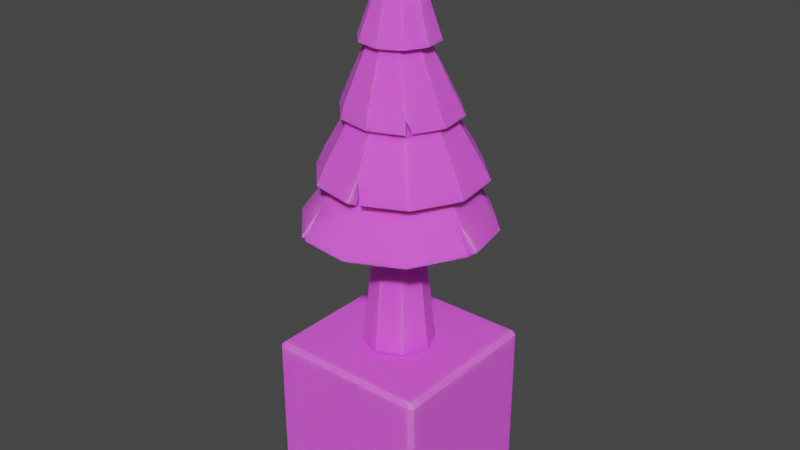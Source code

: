 # Source: Pine_Tree_Block.blend  (saved by Blender 3.2.14; exported with 4.5.12 LTS)
import bpy
from mathutils import Matrix  # noqa: F401  (used for matrix-valued properties, if any)

bpy.ops.wm.read_factory_settings(use_empty=True)
scene = bpy.context.scene
scene.name = 'Scene'

# ---- images (referenced by path relative to the original .blend; pixels are not part of the script)
import os
ASSET_DIR = os.environ.get("B2B_ASSET_DIR", "")  # directory of the original .blend (textures are referenced by path, not embedded)
HERE = os.path.dirname(os.path.abspath(__file__))  # packed textures are extracted next to this script under _unpacked/

def load_image(name, relpath, width, height, colorspace="sRGB"):
    """Load a texture the original file referenced (path relative to the .blend, or extracted next to this script)."""
    p = next((c for c in (os.path.join(HERE, relpath), os.path.join(ASSET_DIR, relpath)) if relpath and os.path.exists(c)), "")
    if p:
        img = bpy.data.images.load(p, check_existing=True)
        img.name = name
    else:  # same state as the original file: an image datablock whose file is absent (Cycles renders it pink)
        img = bpy.data.images.new(name, width, height)
        img.source = "FILE"
        img.filepath = "//" + (relpath or name)
    img.colorspace_settings.name = colorspace
    return img
img_gradient_png = load_image('Gradient.png', 'Gradient.png', 1024, 1024, 'sRGB')

# ---- materials (node trees are filled in below, after node groups)
mat_material = bpy.data.materials.new('Material')
mat_material.alpha_threshold = 0.0
mat_material.use_transparent_shadow = False
mat_material.line_color = (0.0, 0.0, 0.0, 1.0)

# ---- node groups
ng_auto_smooth = bpy.data.node_groups.new('Auto Smooth', 'GeometryNodeTree')
_s = ng_auto_smooth.interface.new_socket(name='Geometry', in_out='OUTPUT', socket_type='NodeSocketGeometry')
_s = ng_auto_smooth.interface.new_socket(name='Geometry', in_out='INPUT', socket_type='NodeSocketGeometry')
_s = ng_auto_smooth.interface.new_socket(name='Angle', in_out='INPUT', socket_type='NodeSocketFloat')
_s.subtype = 'ANGLE'
_s.min_value = 0.0
_s.max_value = 3.142
ng_auto_smooth.is_modifier = True
_N = ng_auto_smooth.nodes; _L = ng_auto_smooth.links
n0 = _N.new('NodeGroupOutput'); n0.name = 'Group Output'; n0.location = (480, -100)
n1 = _N.new('NodeGroupInput'); n1.name = 'Group Input'; n1.location = (-420, -300)
n2 = _N.new('NodeGroupInput'); n2.name = 'Group Input.001'; n2.location = (-60, -100)
n3 = _N.new('GeometryNodeSetShadeSmooth'); n3.name = 'Set Shade Smooth'; n3.location = (120, -100)
n3.domain = 'EDGE'
n4 = _N.new('GeometryNodeSetShadeSmooth'); n4.name = 'Set Shade Smooth.001'; n4.location = (300, -100)
n5 = _N.new('GeometryNodeInputMeshEdgeAngle'); n5.name = 'Edge Angle'; n5.location = (-420, -220)
n6 = _N.new('GeometryNodeInputEdgeSmooth'); n6.name = 'Is Edge Smooth'; n6.location = (-60, -160)
n7 = _N.new('GeometryNodeInputShadeSmooth'); n7.name = 'Is Face Smooth'; n7.location = (-240, -340)
n8 = _N.new('FunctionNodeBooleanMath'); n8.name = 'Boolean Math'; n8.location = (-60, -220)
n9 = _N.new('FunctionNodeCompare'); n9.name = 'Compare'; n9.location = (-240, -180)
n9.operation = 'LESS_EQUAL'
_L.new(n5.outputs[0], n9.inputs[0])
_L.new(n4.outputs[0], n0.inputs[0])
_L.new(n1.outputs[1], n9.inputs[1])
_L.new(n9.outputs[0], n8.inputs[0])
_L.new(n7.outputs[0], n8.inputs[1])
_L.new(n2.outputs[0], n3.inputs[0])
_L.new(n6.outputs[0], n3.inputs[1])
_L.new(n3.outputs[0], n4.inputs[0])
_L.new(n8.outputs[0], n3.inputs[2])
n0.is_active_output = True

# ---- material node trees
mat_material.use_nodes = True; mat_material.node_tree.nodes.clear()
_N = mat_material.node_tree.nodes; _L = mat_material.node_tree.links
n0 = _N.new('ShaderNodeOutputMaterial'); n0.name = 'Material Output'; n0.location = (300, 300)
n1 = _N.new('ShaderNodeBsdfPrincipled'); n1.name = 'Principled BSDF'; n1.location = (10, 300)
n1.distribution = 'GGX'
n1.subsurface_method = 'RANDOM_WALK_SKIN'
n1.inputs[2].default_value = 1.0
n1.inputs[3].default_value = 1.45
n1.inputs[8].default_value = 1.0
n1.inputs[10].default_value = 0.1
n1.inputs[27].default_value = (0.0, 0.0, 0.0, 1.0)
n1.inputs[28].default_value = 1.0
n2 = _N.new('ShaderNodeTexImage'); n2.name = 'Image Texture'; n2.location = (-280, 280)
n2.image = img_gradient_png
n3 = _N.new('ShaderNodeMix'); n3.name = 'Mix'; n3.location = (-160, 180)
n3.data_type = 'RGBA'
n3.inputs[0].default_value = 0.1
n3.inputs[7].default_value = (0.005882, 1.0, 0.0, 1.0)
_L.new(n1.outputs[0], n0.inputs[0])
_L.new(n2.outputs[0], n3.inputs[6])
_L.new(n3.outputs[2], n1.inputs[0])
n0.is_active_output = True

# ---- world
world_world = bpy.data.worlds.new('World'); scene.world = world_world
world_world.use_nodes = True; world_world.node_tree.nodes.clear()
_N = world_world.node_tree.nodes; _L = world_world.node_tree.links
n0 = _N.new('ShaderNodeOutputWorld'); n0.name = 'World Output'; n0.location = (300, 300)
n1 = _N.new('ShaderNodeBackground'); n1.name = 'Background'; n1.location = (10, 300)
n1.inputs[0].default_value = (0.05088, 0.05088, 0.05088, 1.0)
_L.new(n1.outputs[0], n0.inputs[0])
n0.is_active_output = True
world_world.color = (0.05088, 0.05088, 0.05088)
world_world.use_sun_shadow = False
world_world.sun_shadow_jitter_overblur = 0.0

# ---- meshes
me_cube_001 = bpy.data.meshes.new('Cube.001')
me_cube_001.from_pydata([(-0.4775, -0.5, 0.4775), (-0.4775, -0.4775, 0.5), (-0.5, -0.4775, 0.4775), (-0.4775, 0.4775, 0.5), (-0.4775, 0.5, 0.4775), (-0.5, 0.4775, 0.4775), (-0.4775, -0.5, -0.4775), (-0.5, -0.4775, -0.4775), (-0.4775, -0.4775, -0.5), (-0.4775, 0.5, -0.4775), (-0.4775, 0.4775, -0.5), (-0.5, 0.4775, -0.4775), (0.4775, -0.5, 0.4775), (0.5, -0.4775, 0.4775), (0.4775, -0.4775, 0.5), (0.4775, 0.5, 0.4775), (0.4775, 0.4775, 0.5), (0.5, 0.4775, 0.4775), (0.4775, -0.5, -0.4775), (0.4775, -0.4775, -0.5), (0.5, -0.4775, -0.4775), (0.4775, 0.5, -0.4775), (0.5, 0.4775, -0.4775), (0.4775, 0.4775, -0.5)], [], [(14, 16, 3, 1), (20, 22, 17, 13), (21, 9, 4, 15), (2, 5, 11, 7), (8, 10, 23, 19), (0, 1, 2), (3, 4, 5), (6, 7, 8), (9, 10, 11), (12, 13, 14), (15, 16, 17), (18, 19, 20), (21, 22, 23), (6, 0, 2, 7), (1, 3, 5, 2), (4, 9, 11, 5), (10, 8, 7, 11), (18, 6, 8, 19), (9, 21, 23, 10), (22, 20, 19, 23), (12, 18, 20, 13), (21, 15, 17, 22), (16, 14, 13, 17), (0, 12, 14, 1), (15, 4, 3, 16), (6, 18, 12, 0)])
_uv = me_cube_001.uv_layers.new(name='UVMap')
_uv.uv.foreach_set('vector', [0.8324, 0.808, 0.8324, 0.8219, 0.8186, 0.8219, 0.8186, 0.808, 0.8328, 0.808, 0.8328, 0.8219, 0.8328, 0.8219, 0.8328, 0.808, 0.8324, 0.8222, 0.8186, 0.8222, 0.8186, 0.8222, 0.8324, 0.8222, 0.8183, 0.808, 0.8183, 0.8219, 0.8183, 0.8219, 0.8183, 0.808, 0.8186, 0.808, 0.8186, 0.8219, 0.8324, 0.8219, 0.8324, 0.808, 0.8186, 0.8077, 0.8186, 0.808, 0.8183, 0.808, 0.8186, 0.8219, 0.8186, 0.8222, 0.8183, 0.8219, 0.8186, 0.8077, 0.8183, 0.808, 0.8186, 0.808, 0.8186, 0.8222, 0.8186, 0.8219, 0.8183, 0.8219, 0.8324, 0.8077, 0.8328, 0.808, 0.8324, 0.808, 0.8324, 0.8222, 0.8324, 0.8219, 0.8328, 0.8219, 0.8324, 0.8077, 0.8324, 0.808, 0.8328, 0.808, 0.8324, 0.8222, 0.8328, 0.8219, 0.8324, 0.8219, 0.8186, 0.8077, 0.8186, 0.8077, 0.8183, 0.808, 0.8183, 0.808, 0.8186, 0.808, 0.8186, 0.8219, 0.8183, 0.8219, 0.8183, 0.808, 0.8186, 0.8222, 0.8186, 0.8222, 0.8183, 0.8219, 0.8183, 0.8219, 0.8186, 0.8219, 0.8186, 0.808, 0.8183, 0.808, 0.8183, 0.8219, 0.8324, 0.8077, 0.8186, 0.8077, 0.8186, 0.808, 0.8324, 0.808, 0.8186, 0.8222, 0.8324, 0.8222, 0.8324, 0.8219, 0.8186, 0.8219, 0.8328, 0.8219, 0.8328, 0.808, 0.8324, 0.808, 0.8324, 0.8219, 0.8324, 0.8077, 0.8324, 0.8077, 0.8328, 0.808, 0.8328, 0.808, 0.8324, 0.8222, 0.8324, 0.8222, 0.8328, 0.8219, 0.8328, 0.8219, 0.8324, 0.8219, 0.8324, 0.808, 0.8328, 0.808, 0.8328, 0.8219, 0.8186, 0.8077, 0.8324, 0.8077, 0.8324, 0.808, 0.8186, 0.808, 0.8324, 0.8222, 0.8186, 0.8222, 0.8186, 0.8219, 0.8324, 0.8219, 0.8186, 0.8077, 0.8324, 0.8077, 0.8324, 0.8077, 0.8186, 0.8077])
me_cube_001.materials.append(mat_material)
me_cube_001.update()
me_cylinder_003 = bpy.data.meshes.new('Cylinder.003')
me_cylinder_003.from_pydata([(0.0, 0.5008, -0.2148), (0.0, 0.5437, -0.2067), (0.1519, 0.5008, -0.1519), (0.1462, 0.5437, -0.1462), (0.2148, 0.5008, -1.25e-08), (0.2067, 0.5437, -1.461e-08), (0.1519, 0.5008, 0.1519), (0.1462, 0.5437, 0.1462), (-1.878e-08, 0.5008, 0.2148), (-1.807e-08, 0.5437, 0.2067), (-0.1519, 0.5008, 0.1519), (-0.1462, 0.5437, 0.1462), (-0.2148, 0.5008, -2.445e-08), (-0.2067, 0.5437, -2.611e-08), (-0.1519, 0.5008, -0.1519), (-0.1462, 0.5437, -0.1462), (0.117, 0.9382, -0.1176), (1.843e-09, 0.9498, -0.1663), (0.1654, 0.9334, -3.47e-08), (0.117, 0.9382, 0.1176), (-8.202e-09, 0.9498, 0.1663), (-0.117, 0.9614, 0.1176), (-0.1654, 0.9663, -4.097e-08), (-0.117, 0.9614, -0.1176), (0.08907, 1.447, -0.09814), (-0.008977, 1.442, -0.1388), (0.1297, 1.448, -3.397e-08), (0.08907, 1.447, 0.09814), (-0.008977, 1.442, 0.1388), (-0.107, 1.438, 0.09814), (-0.1476, 1.436, -4.282e-08), (-0.107, 1.438, -0.09814), (0.08696, 1.885, -0.07321), (0.01493, 1.872, -0.1035), (0.1168, 1.891, -4.834e-08), (0.08696, 1.885, 0.07321), (0.01493, 1.872, 0.1035), (-0.05711, 1.859, 0.07321), (-0.08695, 1.854, -5.744e-08), (-0.05711, 1.859, -0.07321), (0.04834, 2.235, -0.05985), (-0.009615, 2.22, -0.08464), (0.07234, 2.241, -5.82e-08), (0.04834, 2.235, 0.05985), (-0.009615, 2.22, 0.08464), (-0.06757, 2.205, 0.05985), (-0.09157, 2.199, -6.674e-08), (-0.06757, 2.205, -0.05985), (-0.01162, 2.758, 0.0131)], [], [(0, 1, 3, 2), (2, 3, 5, 4), (4, 5, 7, 6), (6, 7, 9, 8), (8, 9, 11, 10), (10, 11, 13, 12), (15, 13, 22, 23), (12, 13, 15, 14), (14, 15, 1, 0), (0, 2, 4, 6, 8, 10, 12, 14), (17, 23, 31, 25), (5, 3, 16, 18), (11, 9, 20, 21), (1, 15, 23, 17), (3, 1, 17, 16), (7, 5, 18, 19), (13, 11, 21, 22), (9, 7, 19, 20), (27, 26, 34, 35), (22, 21, 29, 30), (20, 19, 27, 28), (18, 16, 24, 26), (23, 22, 30, 31), (21, 20, 28, 29), (19, 18, 26, 27), (16, 17, 25, 24), (39, 38, 46, 47), (24, 25, 33, 32), (25, 31, 39, 33), (30, 29, 37, 38), (28, 27, 35, 36), (26, 24, 32, 34), (31, 30, 38, 39), (29, 28, 36, 37), (42, 40, 48), (37, 36, 44, 45), (35, 34, 42, 43), (32, 33, 41, 40), (33, 39, 47, 41), (38, 37, 45, 46), (36, 35, 43, 44), (34, 32, 40, 42), (47, 46, 48), (45, 44, 48), (43, 42, 48), (40, 41, 48), (41, 47, 48), (46, 45, 48), (44, 43, 48)])
me_cylinder_003.polygons.foreach_set('use_smooth', [True] * 49)
_uv = me_cylinder_003.uv_layers.new(name='UVMap')
_uv.uv.foreach_set('vector', [0.8199, 0.5617, 0.8198, 0.5621, 0.8199, 0.5614, 0.82, 0.561, 0.82, 0.561, 0.8199, 0.5614, 0.8188, 0.5608, 0.8189, 0.5604, 0.8189, 0.5604, 0.8188, 0.5608, 0.8171, 0.5608, 0.8171, 0.5603, 0.8171, 0.5603, 0.8171, 0.5608, 0.8159, 0.5613, 0.8159, 0.5609, 0.8159, 0.5609, 0.8159, 0.5613, 0.816, 0.562, 0.8159, 0.5616, 0.8159, 0.5616, 0.816, 0.562, 0.8171, 0.5625, 0.8171, 0.5621, 0.8186, 0.5625, 0.8171, 0.5625, 0.8171, 0.5663, 0.8185, 0.5663, 0.8171, 0.5621, 0.8171, 0.5625, 0.8186, 0.5625, 0.8186, 0.5622, 0.8186, 0.5622, 0.8186, 0.5625, 0.8198, 0.5621, 0.8199, 0.5617, 0.8199, 0.5617, 0.82, 0.561, 0.8189, 0.5604, 0.8171, 0.5603, 0.8159, 0.5609, 0.8159, 0.5616, 0.8171, 0.5621, 0.8186, 0.5622, 0.8195, 0.5659, 0.8185, 0.5663, 0.8187, 0.5712, 0.8196, 0.5711, 0.8188, 0.5608, 0.8199, 0.5614, 0.8196, 0.5653, 0.8186, 0.5649, 0.816, 0.562, 0.8159, 0.5613, 0.8162, 0.5654, 0.8162, 0.5659, 0.8198, 0.5621, 0.8186, 0.5625, 0.8185, 0.5663, 0.8195, 0.5659, 0.8199, 0.5614, 0.8198, 0.5621, 0.8195, 0.5659, 0.8196, 0.5653, 0.8171, 0.5608, 0.8188, 0.5608, 0.8186, 0.5649, 0.8172, 0.5649, 0.8171, 0.5625, 0.816, 0.562, 0.8162, 0.5659, 0.8171, 0.5663, 0.8159, 0.5613, 0.8171, 0.5608, 0.8172, 0.5649, 0.8162, 0.5654, 0.8176, 0.5707, 0.8189, 0.5707, 0.8185, 0.5773, 0.8175, 0.5772, 0.8171, 0.5663, 0.8162, 0.5659, 0.8166, 0.571, 0.8175, 0.5711, 0.8162, 0.5654, 0.8172, 0.5649, 0.8176, 0.5707, 0.8166, 0.5708, 0.8186, 0.5649, 0.8196, 0.5653, 0.8197, 0.5709, 0.8189, 0.5707, 0.8185, 0.5663, 0.8171, 0.5663, 0.8175, 0.5711, 0.8187, 0.5712, 0.8162, 0.5659, 0.8162, 0.5654, 0.8166, 0.5708, 0.8166, 0.571, 0.8172, 0.5649, 0.8186, 0.5649, 0.8189, 0.5707, 0.8176, 0.5707, 0.8196, 0.5653, 0.8195, 0.5659, 0.8196, 0.5711, 0.8197, 0.5709, 0.8184, 0.5769, 0.8175, 0.5768, 0.8172, 0.5823, 0.818, 0.5824, 0.8197, 0.5709, 0.8196, 0.5711, 0.8192, 0.5771, 0.8192, 0.5772, 0.8196, 0.5711, 0.8187, 0.5712, 0.8184, 0.5769, 0.8192, 0.5771, 0.8175, 0.5711, 0.8166, 0.571, 0.8168, 0.5768, 0.8175, 0.5768, 0.8166, 0.5708, 0.8176, 0.5707, 0.8175, 0.5772, 0.8168, 0.577, 0.8189, 0.5707, 0.8197, 0.5709, 0.8192, 0.5772, 0.8185, 0.5773, 0.8187, 0.5712, 0.8175, 0.5711, 0.8175, 0.5768, 0.8184, 0.5769, 0.8166, 0.571, 0.8166, 0.5708, 0.8168, 0.577, 0.8168, 0.5768, 0.818, 0.5833, 0.8186, 0.5831, 0.8164, 0.5922, 0.8168, 0.5768, 0.8168, 0.577, 0.8165, 0.5828, 0.8165, 0.5825, 0.8175, 0.5772, 0.8185, 0.5773, 0.818, 0.5833, 0.8171, 0.5832, 0.8192, 0.5772, 0.8192, 0.5771, 0.8186, 0.5827, 0.8186, 0.5831, 0.8192, 0.5771, 0.8184, 0.5769, 0.818, 0.5824, 0.8186, 0.5827, 0.8175, 0.5768, 0.8168, 0.5768, 0.8165, 0.5825, 0.8172, 0.5823, 0.8168, 0.577, 0.8175, 0.5772, 0.8171, 0.5832, 0.8165, 0.5828, 0.8185, 0.5773, 0.8192, 0.5772, 0.8186, 0.5831, 0.818, 0.5833, 0.818, 0.5824, 0.8172, 0.5823, 0.8164, 0.5922, 0.8165, 0.5825, 0.8165, 0.5828, 0.8164, 0.5922, 0.8171, 0.5832, 0.818, 0.5833, 0.8164, 0.5922, 0.8186, 0.5831, 0.8186, 0.5827, 0.8164, 0.5922, 0.8186, 0.5827, 0.818, 0.5824, 0.8164, 0.5922, 0.8172, 0.5823, 0.8165, 0.5825, 0.8164, 0.5922, 0.8165, 0.5828, 0.8171, 0.5832, 0.8164, 0.5922])
me_cylinder_003.materials.append(mat_material)
me_cylinder_003.use_remesh_fix_poles = True
me_cylinder_003.use_remesh_preserve_attributes = False
me_cylinder_003.update()
me_circle_007 = bpy.data.meshes.new('Circle.007')
me_circle_007.from_pydata([(-0.3368, 0.07626, 1.921), (-0.3214, -0.1233, 1.915), (-0.1576, -0.2912, 1.921), (0.05401, -0.3285, 1.921), (0.2538, -0.1967, 1.913), (0.3481, -0.04451, 1.921), (0.3182, 0.1683, 1.921), (0.1689, 0.3229, 1.921), (-0.02096, 0.3636, 1.93), (-0.2359, 0.266, 1.921), (-0.0904, 0.001588, 2.506), (-0.08327, -0.04913, 2.506), (-0.0477, -0.08597, 2.506), (0.002738, -0.09486, 2.506), (0.04877, -0.07241, 2.506), (0.07281, -0.02719, 2.506), (0.06568, 0.02352, 2.506), (0.03011, 0.06036, 2.506), (-0.02033, 0.06926, 2.506), (-0.06636, 0.04681, 2.506), (-0.2845, -0.1352, 1.991), (-0.1468, -0.2778, 1.991), (-0.04086, 0.323, 1.991), (-0.219, 0.2361, 1.991), (0.3196, -0.05028, 1.991), (0.292, 0.146, 1.991), (0.0484, -0.3122, 1.991), (-0.3121, 0.06111, 1.991), (0.1543, 0.2886, 1.991), (0.2266, -0.2253, 1.991), (-0.2781, -0.1657, 1.91), (-0.08001, 0.3431, 1.915), (0.245, -0.2468, 1.919), (-0.295, 0.06736, 1.903), (-0.2785, -0.1184, 1.898), (-0.1356, -0.2516, 1.911), (0.04796, -0.2841, 1.909), (0.2144, -0.1739, 1.903), (0.3046, -0.03688, 1.907), (0.2808, 0.1492, 1.901), (0.1493, 0.2877, 1.898), (-0.02909, 0.3248, 1.906), (-0.2075, 0.235, 1.902), (-0.05603, -0.003385, 2.493), (-0.05162, -0.03269, 2.496), (-0.03104, -0.0539, 2.497), (-0.001947, -0.05903, 2.497), (0.02465, -0.04614, 2.496), (0.03881, -0.02011, 2.493), (0.03512, 0.009543, 2.49), (0.01442, 0.03151, 2.489), (-0.01545, 0.03678, 2.489), (-0.04242, 0.02321, 2.49), (-0.2442, -0.1166, 1.977), (-0.1255, -0.2378, 1.981), (-0.03586, 0.2826, 1.969), (-0.1897, 0.2059, 1.972), (0.2765, -0.04187, 1.976), (0.2542, 0.1278, 1.971), (0.04251, -0.2675, 1.98), (-0.2697, 0.05343, 1.974), (0.1347, 0.2529, 1.969), (0.1966, -0.1922, 1.978), (-0.2452, -0.1344, 1.9), (-0.06179, 0.3053, 1.895), (0.2265, -0.2064, 1.905), (-0.5578, 0.09508, 1.276), (-0.5088, -0.2536, 1.276), (-0.2208, -0.5283, 1.275), (0.0825, -0.5679, 1.276), (0.3989, -0.4136, 1.276), (0.5737, -0.05017, 1.278), (0.5152, 0.2459, 1.276), (0.2707, 0.4991, 1.276), (-0.07606, 0.5603, 1.276), (-0.4222, 0.3696, 1.279), (-0.1296, 0.07994, 1.912), (-0.1171, -0.008989, 1.912), (-0.05467, -0.07359, 1.912), (0.03377, -0.08918, 1.912), (0.1145, -0.04982, 1.912), (0.1566, 0.02948, 1.912), (0.1441, 0.1184, 1.912), (0.08176, 0.183, 1.912), (-0.006678, 0.1986, 1.912), (-0.08739, 0.1592, 1.912), (0.4275, 0.2157, 1.426), (0.226, 0.4244, 1.426), (0.07098, -0.4547, 1.426), (0.3317, -0.3276, 1.426), (-0.4565, 0.0915, 1.426), (-0.4162, -0.1957, 1.426), (-0.05965, 0.4747, 1.426), (0.4678, -0.07149, 1.426), (-0.2147, -0.4044, 1.426), (-0.3203, 0.3476, 1.426), (0.5642, -0.1028, 1.276), (-0.2642, -0.5068, 1.276), (-0.3925, 0.4059, 1.276), (-0.5171, 0.08893, 1.248), (-0.4726, -0.2354, 1.247), (-0.2148, -0.4893, 1.245), (0.07673, -0.529, 1.245), (0.3711, -0.3842, 1.247), (0.5328, -0.05721, 1.251), (0.4776, 0.2272, 1.249), (0.2502, 0.4611, 1.251), (-0.06986, 0.5175, 1.251), (-0.3848, 0.3506, 1.252), (-0.08877, 0.07198, 1.885), (-0.08041, 0.00823, 1.883), (-0.03579, -0.03854, 1.882), (0.02801, -0.04978, 1.882), (0.08594, -0.0211, 1.883), (0.1156, 0.03595, 1.885), (0.1062, 0.09917, 1.886), (0.0617, 0.1447, 1.888), (-0.0009103, 0.1558, 1.888), (-0.05827, 0.1282, 1.886), (0.3897, 0.1967, 1.4), (0.2058, 0.3862, 1.401), (0.06511, -0.4156, 1.396), (0.3035, -0.2986, 1.397), (-0.4158, 0.08445, 1.398), (-0.3797, -0.1781, 1.397), (-0.05369, 0.432, 1.401), (0.4274, -0.06412, 1.398), (-0.1957, -0.3696, 1.396), (-0.2913, 0.3167, 1.4), (0.5275, -0.08323, 1.248), (-0.2349, -0.4785, 1.247), (-0.3734, 0.3668, 1.252), (-0.4229, 0.09408, 1.531), (-0.385, -0.1714, 1.532), (-0.1984, -0.3645, 1.532), (0.05457, -0.4136, 1.532), (0.3057, -0.2952, 1.53), (0.4325, -0.05674, 1.531), (0.3957, 0.2093, 1.53), (0.1941, 0.4135, 1.531), (-0.0547, 0.4508, 1.528), (-0.2973, 0.3315, 1.53), (-0.05603, 0.01087, 2.217), (-0.05064, -0.02633, 2.218), (-0.02452, -0.05325, 2.218), (0.01239, -0.05976, 2.218), (0.04615, -0.04339, 2.218), (0.06393, -0.01028, 2.217), (0.05884, 0.02707, 2.216), (0.03267, 0.05431, 2.216), (-0.004565, 0.06088, 2.216), (-0.03847, 0.04423, 2.216), (0.2643, -0.2553, 1.651), (0.05671, -0.3563, 1.651), (-0.3325, -0.149, 1.652), (-0.3651, 0.08036, 1.651), (-0.04746, 0.3879, 1.649), (0.1801, 0.3478, 1.649), (0.3736, -0.0499, 1.651), (-0.1714, -0.3157, 1.652), (-0.2566, 0.2853, 1.65), (0.3417, 0.1798, 1.65), (0.1809, 0.4215, 1.532), (0.09599, -0.4117, 1.54), (-0.4808, 0.1046, 1.559), (-0.4384, -0.1972, 1.559), (-0.2266, -0.4165, 1.559), (0.04343, -0.4719, 1.559), (0.3474, -0.3358, 1.559), (0.4905, -0.06668, 1.559), (0.4481, 0.2351, 1.559), (0.2364, 0.4544, 1.559), (-0.06375, 0.5073, 1.559), (-0.3377, 0.3737, 1.559), (-0.1026, 0.01877, 2.24), (-0.09326, -0.04739, 2.24), (-0.04685, -0.09545, 2.24), (0.01894, -0.1071, 2.24), (0.07899, -0.07776, 2.24), (0.1104, -0.01877, 2.24), (0.1011, 0.04739, 2.24), (0.05465, 0.09545, 2.24), (-0.01115, 0.107, 2.24), (-0.0712, 0.07776, 2.24), (0.3056, -0.297, 1.679), (0.0646, -0.4146, 1.679), (-0.3858, -0.1751, 1.679), (-0.4231, 0.09051, 1.679), (-0.05618, 0.4449, 1.679), (0.2079, 0.3983, 1.679), (0.4316, -0.06019, 1.679), (-0.1995, -0.368, 1.679), (-0.2972, 0.3273, 1.679), (0.3942, 0.2054, 1.679), (0.1889, 0.4778, 1.564), (0.1234, -0.4625, 1.57), (-0.191, 0.03994, 2.308), (-0.1726, -0.07415, 2.314), (-0.09236, -0.1555, 2.317), (0.01967, -0.1752, 2.317), (0.1229, -0.1262, 2.314), (0.1792, -0.02532, 2.308), (0.1654, 0.09101, 2.304), (0.08438, 0.1773, 2.302), (-0.0326, 0.1979, 2.302), (-0.1383, 0.1446, 2.304), (0.008961, 0.01449, 2.945), (-0.2316, 0.04869, 2.323), (-0.2118, -0.09172, 2.323), (-0.1133, -0.1937, 2.323), (0.0263, -0.2183, 2.323), (0.1537, -0.1562, 2.323), (0.2203, -0.03099, 2.323), (0.2006, 0.1094, 2.323), (0.1021, 0.2114, 2.323), (-0.03756, 0.236, 2.323), (-0.165, 0.1739, 2.323), (0.007676, 0.007206, 2.981)], [], [(20, 21, 12, 11), (22, 23, 19, 18), (24, 25, 16, 15), (21, 26, 13, 12), (23, 27, 10, 19), (25, 28, 17, 16), (26, 29, 14, 13), (27, 20, 11, 10), (28, 22, 18, 17), (29, 24, 15, 14), (4, 5, 24, 29), (7, 8, 22, 28), (0, 1, 20, 27), (3, 32, 29, 26), (6, 7, 28, 25), (9, 0, 27, 23), (2, 3, 26, 21), (5, 6, 25, 24), (31, 9, 23, 22), (30, 2, 21, 20), (53, 44, 45, 54), (55, 51, 52, 56), (57, 48, 49, 58), (54, 45, 46, 59), (56, 52, 43, 60), (58, 49, 50, 61), (59, 46, 47, 62), (60, 43, 44, 53), (61, 50, 51, 55), (62, 47, 48, 57), (37, 62, 57, 38), (40, 61, 55, 41), (33, 60, 53, 34), (36, 59, 62, 65), (39, 58, 61, 40), (42, 56, 60, 33), (35, 54, 59, 36), (38, 57, 58, 39), (64, 55, 56, 42), (63, 53, 54, 35), (1, 0, 33, 34), (2, 30, 63, 35), (3, 2, 35, 36), (32, 3, 36, 65), (5, 4, 37, 38), (6, 5, 38, 39), (7, 6, 39, 40), (8, 7, 40, 41), (9, 31, 64, 42), (0, 9, 42, 33), (10, 11, 44, 43), (11, 12, 45, 44), (12, 13, 46, 45), (13, 14, 47, 46), (14, 15, 48, 47), (15, 16, 49, 48), (16, 17, 50, 49), (17, 18, 51, 50), (18, 19, 52, 51), (19, 10, 43, 52), (20, 1, 34, 53), (22, 8, 41, 55), (4, 29, 62, 37), (30, 20, 53, 63), (31, 22, 55, 64), (29, 32, 65, 62), (86, 87, 83, 82), (88, 89, 80, 79), (90, 91, 77, 76), (87, 92, 84, 83), (89, 93, 81, 80), (91, 94, 78, 77), (92, 95, 85, 84), (93, 86, 82, 81), (94, 88, 79, 78), (95, 90, 76, 85), (75, 66, 90, 95), (68, 69, 88, 94), (71, 72, 86, 93), (74, 98, 95, 92), (67, 97, 94, 91), (70, 96, 93, 89), (73, 74, 92, 87), (66, 67, 91, 90), (69, 70, 89, 88), (72, 73, 87, 86), (119, 115, 116, 120), (121, 112, 113, 122), (123, 109, 110, 124), (120, 116, 117, 125), (122, 113, 114, 126), (124, 110, 111, 127), (125, 117, 118, 128), (126, 114, 115, 119), (127, 111, 112, 121), (128, 118, 109, 123), (108, 128, 123, 99), (101, 127, 121, 102), (104, 126, 119, 105), (107, 125, 128, 131), (100, 124, 127, 130), (103, 122, 126, 129), (106, 120, 125, 107), (99, 123, 124, 100), (102, 121, 122, 103), (105, 119, 120, 106), (67, 66, 99, 100), (97, 67, 100, 130), (69, 68, 101, 102), (70, 69, 102, 103), (96, 70, 103, 129), (72, 71, 104, 105), (73, 72, 105, 106), (74, 73, 106, 107), (98, 74, 107, 131), (66, 75, 108, 99), (76, 77, 110, 109), (77, 78, 111, 110), (78, 79, 112, 111), (79, 80, 113, 112), (80, 81, 114, 113), (81, 82, 115, 114), (82, 83, 116, 115), (83, 84, 117, 116), (84, 85, 118, 117), (85, 76, 109, 118), (71, 93, 126, 104), (68, 94, 127, 101), (75, 95, 128, 108), (93, 96, 129, 126), (94, 97, 130, 127), (95, 98, 131, 128), (152, 153, 145, 146), (154, 155, 142, 143), (156, 157, 149, 150), (158, 152, 146, 147), (159, 154, 143, 144), (160, 156, 150, 151), (161, 158, 147, 148), (153, 159, 144, 145), (155, 160, 151, 142), (157, 161, 148, 149), (139, 138, 161, 157), (132, 141, 160, 155), (135, 134, 159, 153), (138, 137, 158, 161), (141, 140, 156, 160), (134, 133, 154, 159), (137, 136, 152, 158), (140, 162, 157, 156), (133, 132, 155, 154), (136, 163, 153, 152), (184, 178, 177, 185), (186, 175, 174, 187), (188, 182, 181, 189), (190, 179, 178, 184), (191, 176, 175, 186), (192, 183, 182, 188), (193, 180, 179, 190), (185, 177, 176, 191), (187, 174, 183, 192), (189, 181, 180, 193), (171, 189, 193, 170), (164, 187, 192, 173), (167, 185, 191, 166), (170, 193, 190, 169), (173, 192, 188, 172), (166, 191, 186, 165), (169, 190, 184, 168), (172, 188, 189, 194), (165, 186, 187, 164), (168, 184, 185, 195), (132, 133, 165, 164), (133, 134, 166, 165), (134, 135, 167, 166), (163, 136, 168, 195), (136, 137, 169, 168), (137, 138, 170, 169), (138, 139, 171, 170), (162, 140, 172, 194), (140, 141, 173, 172), (141, 132, 164, 173), (143, 142, 174, 175), (144, 143, 175, 176), (145, 144, 176, 177), (146, 145, 177, 178), (147, 146, 178, 179), (148, 147, 179, 180), (149, 148, 180, 181), (150, 149, 181, 182), (151, 150, 182, 183), (142, 151, 183, 174), (135, 153, 185, 167), (139, 157, 189, 171), (157, 162, 194, 189), (153, 163, 195, 185), (200, 199, 206), (197, 196, 206), (204, 203, 206), (201, 200, 206), (198, 197, 206), (205, 204, 206), (202, 201, 206), (199, 198, 206), (196, 205, 206), (203, 202, 206), (211, 217, 210), (208, 217, 207), (215, 217, 214), (212, 217, 211), (209, 217, 208), (216, 217, 215), (213, 217, 212), (210, 217, 209), (207, 217, 216), (214, 217, 213), (196, 197, 208, 207), (197, 198, 209, 208), (198, 199, 210, 209), (199, 200, 211, 210), (200, 201, 212, 211), (201, 202, 213, 212), (202, 203, 214, 213), (203, 204, 215, 214), (204, 205, 216, 215), (205, 196, 207, 216)])
me_circle_007.polygons.foreach_set('use_smooth', [True] * 226)
_uv = me_circle_007.uv_layers.new(name='UVMap')
_uv.uv.foreach_set('vector', [0.8209, 0.8339, 0.8185, 0.8339, 0.818, 0.8422, 0.8189, 0.8422, 0.8218, 0.8335, 0.823, 0.8336, 0.8195, 0.8424, 0.819, 0.8425, 0.8147, 0.8335, 0.8163, 0.8333, 0.8173, 0.8425, 0.8167, 0.8424, 0.8185, 0.8339, 0.8162, 0.8338, 0.8172, 0.8422, 0.818, 0.8422, 0.823, 0.8336, 0.8226, 0.8338, 0.8194, 0.8423, 0.8195, 0.8424, 0.8163, 0.8333, 0.8191, 0.8333, 0.8182, 0.8425, 0.8173, 0.8425, 0.8162, 0.8338, 0.8147, 0.8336, 0.8167, 0.8423, 0.8172, 0.8422, 0.8226, 0.8338, 0.8209, 0.8339, 0.8189, 0.8422, 0.8194, 0.8423, 0.8191, 0.8333, 0.8218, 0.8335, 0.819, 0.8425, 0.8182, 0.8425, 0.8147, 0.8336, 0.8147, 0.8335, 0.8167, 0.8424, 0.8167, 0.8423, 0.8146, 0.8325, 0.8144, 0.8324, 0.8147, 0.8335, 0.8147, 0.8336, 0.8192, 0.8322, 0.8219, 0.8325, 0.8218, 0.8335, 0.8191, 0.8333, 0.823, 0.8328, 0.8214, 0.8329, 0.8209, 0.8339, 0.8226, 0.8338, 0.8161, 0.8328, 0.8144, 0.8326, 0.8147, 0.8336, 0.8162, 0.8338, 0.8162, 0.8322, 0.8192, 0.8322, 0.8191, 0.8333, 0.8163, 0.8333, 0.8235, 0.8326, 0.823, 0.8328, 0.8226, 0.8338, 0.823, 0.8336, 0.8186, 0.833, 0.8161, 0.8328, 0.8162, 0.8338, 0.8185, 0.8339, 0.8144, 0.8324, 0.8162, 0.8322, 0.8163, 0.8333, 0.8147, 0.8335, 0.8224, 0.8323, 0.8235, 0.8326, 0.823, 0.8336, 0.8218, 0.8335, 0.8206, 0.8328, 0.8186, 0.833, 0.8185, 0.8339, 0.8209, 0.8339, 0.8206, 0.8337, 0.8185, 0.8421, 0.818, 0.8421, 0.8185, 0.8337, 0.8214, 0.8331, 0.8187, 0.8421, 0.8189, 0.8421, 0.8225, 0.8333, 0.8153, 0.8333, 0.8173, 0.8421, 0.8176, 0.8421, 0.8167, 0.8331, 0.8185, 0.8337, 0.818, 0.8421, 0.8176, 0.8421, 0.8165, 0.8336, 0.8225, 0.8333, 0.8189, 0.8421, 0.8189, 0.8421, 0.8221, 0.8335, 0.8167, 0.8331, 0.8176, 0.8421, 0.8181, 0.8421, 0.8191, 0.833, 0.8165, 0.8336, 0.8176, 0.8421, 0.8173, 0.8421, 0.8153, 0.8334, 0.8221, 0.8335, 0.8189, 0.8421, 0.8185, 0.8421, 0.8206, 0.8337, 0.8191, 0.833, 0.8181, 0.8421, 0.8187, 0.8421, 0.8214, 0.8331, 0.8153, 0.8334, 0.8173, 0.8421, 0.8173, 0.8421, 0.8153, 0.8333, 0.8152, 0.8324, 0.8153, 0.8334, 0.8153, 0.8333, 0.815, 0.8322, 0.8192, 0.8319, 0.8191, 0.833, 0.8214, 0.8331, 0.8216, 0.8321, 0.8225, 0.8326, 0.8221, 0.8335, 0.8206, 0.8337, 0.821, 0.8326, 0.8164, 0.8327, 0.8165, 0.8336, 0.8153, 0.8334, 0.8149, 0.8324, 0.8166, 0.832, 0.8167, 0.8331, 0.8191, 0.833, 0.8192, 0.8319, 0.8229, 0.8323, 0.8225, 0.8333, 0.8221, 0.8335, 0.8225, 0.8326, 0.8186, 0.8328, 0.8185, 0.8337, 0.8165, 0.8336, 0.8164, 0.8327, 0.815, 0.8322, 0.8153, 0.8333, 0.8167, 0.8331, 0.8166, 0.832, 0.8219, 0.832, 0.8214, 0.8331, 0.8225, 0.8333, 0.8229, 0.8323, 0.8205, 0.8326, 0.8206, 0.8337, 0.8185, 0.8337, 0.8186, 0.8328, 0.8214, 0.8329, 0.823, 0.8328, 0.8225, 0.8326, 0.821, 0.8326, 0.8186, 0.833, 0.8206, 0.8328, 0.8205, 0.8326, 0.8186, 0.8328, 0.8161, 0.8328, 0.8186, 0.833, 0.8186, 0.8328, 0.8164, 0.8327, 0.8144, 0.8326, 0.8161, 0.8328, 0.8164, 0.8327, 0.8149, 0.8324, 0.8144, 0.8324, 0.8146, 0.8325, 0.8152, 0.8324, 0.815, 0.8322, 0.8162, 0.8322, 0.8144, 0.8324, 0.815, 0.8322, 0.8166, 0.832, 0.8192, 0.8322, 0.8162, 0.8322, 0.8166, 0.832, 0.8192, 0.8319, 0.8219, 0.8325, 0.8192, 0.8322, 0.8192, 0.8319, 0.8216, 0.8321, 0.8235, 0.8326, 0.8224, 0.8323, 0.8219, 0.832, 0.8229, 0.8323, 0.823, 0.8328, 0.8235, 0.8326, 0.8229, 0.8323, 0.8225, 0.8326, 0.8194, 0.8423, 0.8189, 0.8422, 0.8185, 0.8421, 0.8189, 0.8421, 0.8189, 0.8422, 0.818, 0.8422, 0.818, 0.8421, 0.8185, 0.8421, 0.818, 0.8422, 0.8172, 0.8422, 0.8176, 0.8421, 0.818, 0.8421, 0.8172, 0.8422, 0.8167, 0.8423, 0.8173, 0.8421, 0.8176, 0.8421, 0.8167, 0.8423, 0.8167, 0.8424, 0.8173, 0.8421, 0.8173, 0.8421, 0.8167, 0.8424, 0.8173, 0.8425, 0.8176, 0.8421, 0.8173, 0.8421, 0.8173, 0.8425, 0.8182, 0.8425, 0.8181, 0.8421, 0.8176, 0.8421, 0.8182, 0.8425, 0.819, 0.8425, 0.8187, 0.8421, 0.8181, 0.8421, 0.819, 0.8425, 0.8195, 0.8424, 0.8189, 0.8421, 0.8187, 0.8421, 0.8195, 0.8424, 0.8194, 0.8423, 0.8189, 0.8421, 0.8189, 0.8421, 0.8209, 0.8339, 0.8214, 0.8329, 0.821, 0.8326, 0.8206, 0.8337, 0.8218, 0.8335, 0.8219, 0.8325, 0.8216, 0.8321, 0.8214, 0.8331, 0.8146, 0.8325, 0.8147, 0.8336, 0.8153, 0.8334, 0.8152, 0.8324, 0.8206, 0.8328, 0.8209, 0.8339, 0.8206, 0.8337, 0.8205, 0.8326, 0.8224, 0.8323, 0.8218, 0.8335, 0.8214, 0.8331, 0.8219, 0.832, 0.8147, 0.8336, 0.8144, 0.8326, 0.8149, 0.8324, 0.8153, 0.8334, 0.8149, 0.8212, 0.8198, 0.8209, 0.8195, 0.8307, 0.8179, 0.8307, 0.815, 0.8245, 0.8125, 0.8236, 0.8169, 0.831, 0.8177, 0.8312, 0.8254, 0.8241, 0.8225, 0.8248, 0.8205, 0.8312, 0.8214, 0.8311, 0.8198, 0.8209, 0.8244, 0.8216, 0.8209, 0.8308, 0.8195, 0.8307, 0.8125, 0.8236, 0.8122, 0.8223, 0.817, 0.8308, 0.8169, 0.831, 0.8225, 0.8248, 0.8187, 0.825, 0.8191, 0.8312, 0.8205, 0.8312, 0.8244, 0.8216, 0.8263, 0.8229, 0.8216, 0.8309, 0.8209, 0.8308, 0.8122, 0.8223, 0.8149, 0.8212, 0.8179, 0.8307, 0.817, 0.8308, 0.8187, 0.825, 0.815, 0.8245, 0.8177, 0.8312, 0.8191, 0.8312, 0.8263, 0.8229, 0.8254, 0.8241, 0.8214, 0.8311, 0.8216, 0.8309, 0.8276, 0.8209, 0.8264, 0.8223, 0.8254, 0.8241, 0.8263, 0.8229, 0.818, 0.8234, 0.8143, 0.8229, 0.815, 0.8245, 0.8187, 0.825, 0.811, 0.8196, 0.814, 0.8183, 0.8149, 0.8212, 0.8122, 0.8223, 0.8255, 0.8189, 0.8277, 0.8207, 0.8263, 0.8229, 0.8244, 0.8216, 0.823, 0.8232, 0.8186, 0.8234, 0.8187, 0.825, 0.8225, 0.8248, 0.8113, 0.8216, 0.8108, 0.8198, 0.8122, 0.8223, 0.8125, 0.8236, 0.82, 0.8178, 0.8255, 0.8189, 0.8244, 0.8216, 0.8198, 0.8209, 0.8264, 0.8223, 0.823, 0.8232, 0.8225, 0.8248, 0.8254, 0.8241, 0.8143, 0.8229, 0.8113, 0.8216, 0.8125, 0.8236, 0.815, 0.8245, 0.814, 0.8183, 0.82, 0.8178, 0.8198, 0.8209, 0.8149, 0.8212, 0.8154, 0.821, 0.8183, 0.8303, 0.8194, 0.8303, 0.8198, 0.8207, 0.8154, 0.824, 0.8182, 0.8306, 0.8176, 0.8305, 0.8131, 0.8231, 0.8248, 0.8236, 0.8208, 0.8306, 0.8201, 0.8307, 0.8222, 0.8243, 0.8198, 0.8207, 0.8194, 0.8303, 0.8204, 0.8304, 0.8238, 0.8214, 0.8131, 0.8231, 0.8176, 0.8305, 0.8176, 0.8304, 0.8129, 0.8219, 0.8222, 0.8243, 0.8201, 0.8307, 0.8191, 0.8307, 0.8187, 0.8244, 0.8238, 0.8214, 0.8204, 0.8304, 0.8209, 0.8305, 0.8256, 0.8225, 0.8129, 0.8219, 0.8176, 0.8304, 0.8183, 0.8303, 0.8154, 0.821, 0.8187, 0.8244, 0.8191, 0.8307, 0.8182, 0.8306, 0.8154, 0.824, 0.8256, 0.8225, 0.8209, 0.8305, 0.8208, 0.8306, 0.8248, 0.8236, 0.827, 0.8205, 0.8256, 0.8225, 0.8248, 0.8236, 0.8259, 0.8218, 0.8182, 0.8229, 0.8187, 0.8244, 0.8154, 0.824, 0.8147, 0.8224, 0.8116, 0.8193, 0.8129, 0.8219, 0.8154, 0.821, 0.8145, 0.8181, 0.8249, 0.8187, 0.8238, 0.8214, 0.8256, 0.8225, 0.827, 0.8204, 0.8227, 0.8227, 0.8222, 0.8243, 0.8187, 0.8244, 0.8185, 0.8229, 0.8119, 0.8211, 0.8131, 0.8231, 0.8129, 0.8219, 0.8115, 0.8194, 0.8199, 0.8177, 0.8198, 0.8207, 0.8238, 0.8214, 0.8249, 0.8187, 0.8259, 0.8218, 0.8248, 0.8236, 0.8222, 0.8243, 0.8227, 0.8227, 0.8147, 0.8224, 0.8154, 0.824, 0.8131, 0.8231, 0.8119, 0.8211, 0.8145, 0.8181, 0.8154, 0.821, 0.8198, 0.8207, 0.8199, 0.8177, 0.823, 0.8232, 0.8264, 0.8223, 0.8259, 0.8218, 0.8227, 0.8227, 0.8186, 0.8234, 0.823, 0.8232, 0.8227, 0.8227, 0.8185, 0.8229, 0.8143, 0.8229, 0.818, 0.8234, 0.8182, 0.8229, 0.8147, 0.8224, 0.8113, 0.8216, 0.8143, 0.8229, 0.8147, 0.8224, 0.8119, 0.8211, 0.8108, 0.8198, 0.8113, 0.8216, 0.8119, 0.8211, 0.8115, 0.8194, 0.814, 0.8183, 0.811, 0.8196, 0.8116, 0.8193, 0.8145, 0.8181, 0.82, 0.8178, 0.814, 0.8183, 0.8145, 0.8181, 0.8199, 0.8177, 0.8255, 0.8189, 0.82, 0.8178, 0.8199, 0.8177, 0.8249, 0.8187, 0.8277, 0.8207, 0.8255, 0.8189, 0.8249, 0.8187, 0.827, 0.8204, 0.8264, 0.8223, 0.8276, 0.8209, 0.827, 0.8205, 0.8259, 0.8218, 0.8214, 0.8311, 0.8205, 0.8312, 0.8201, 0.8307, 0.8208, 0.8306, 0.8205, 0.8312, 0.8191, 0.8312, 0.8191, 0.8307, 0.8201, 0.8307, 0.8191, 0.8312, 0.8177, 0.8312, 0.8182, 0.8306, 0.8191, 0.8307, 0.8177, 0.8312, 0.8169, 0.831, 0.8176, 0.8305, 0.8182, 0.8306, 0.8169, 0.831, 0.817, 0.8308, 0.8176, 0.8304, 0.8176, 0.8305, 0.817, 0.8308, 0.8179, 0.8307, 0.8183, 0.8303, 0.8176, 0.8304, 0.8179, 0.8307, 0.8195, 0.8307, 0.8194, 0.8303, 0.8183, 0.8303, 0.8195, 0.8307, 0.8209, 0.8308, 0.8204, 0.8304, 0.8194, 0.8303, 0.8209, 0.8308, 0.8216, 0.8309, 0.8209, 0.8305, 0.8204, 0.8304, 0.8216, 0.8309, 0.8214, 0.8311, 0.8208, 0.8306, 0.8209, 0.8305, 0.811, 0.8196, 0.8122, 0.8223, 0.8129, 0.8219, 0.8116, 0.8193, 0.818, 0.8234, 0.8187, 0.825, 0.8187, 0.8244, 0.8182, 0.8229, 0.8276, 0.8209, 0.8263, 0.8229, 0.8256, 0.8225, 0.827, 0.8205, 0.8122, 0.8223, 0.8108, 0.8198, 0.8115, 0.8194, 0.8129, 0.8219, 0.8187, 0.825, 0.8186, 0.8234, 0.8185, 0.8229, 0.8187, 0.8244, 0.8263, 0.8229, 0.8277, 0.8207, 0.827, 0.8204, 0.8256, 0.8225, 0.8145, 0.8279, 0.8162, 0.8284, 0.8181, 0.8366, 0.8177, 0.8366, 0.8214, 0.8286, 0.8233, 0.8282, 0.8197, 0.8366, 0.8193, 0.8367, 0.8224, 0.8271, 0.8195, 0.8268, 0.8188, 0.8366, 0.8194, 0.8366, 0.8145, 0.8274, 0.8145, 0.8279, 0.8177, 0.8366, 0.8178, 0.8366, 0.8187, 0.8286, 0.8214, 0.8286, 0.8193, 0.8367, 0.8187, 0.8367, 0.8238, 0.8277, 0.8224, 0.8271, 0.8194, 0.8366, 0.8198, 0.8366, 0.8163, 0.8269, 0.8145, 0.8274, 0.8178, 0.8366, 0.8182, 0.8366, 0.8162, 0.8284, 0.8187, 0.8286, 0.8187, 0.8367, 0.8181, 0.8366, 0.8233, 0.8282, 0.8238, 0.8277, 0.8198, 0.8366, 0.8197, 0.8366, 0.8195, 0.8268, 0.8163, 0.8269, 0.8182, 0.8366, 0.8188, 0.8366, 0.8199, 0.8249, 0.816, 0.825, 0.8163, 0.8269, 0.8195, 0.8268, 0.824, 0.8268, 0.8246, 0.826, 0.8238, 0.8277, 0.8233, 0.8282, 0.816, 0.827, 0.8188, 0.8273, 0.8187, 0.8286, 0.8162, 0.8284, 0.816, 0.825, 0.8138, 0.8256, 0.8145, 0.8274, 0.8163, 0.8269, 0.8246, 0.826, 0.823, 0.8253, 0.8224, 0.8271, 0.8238, 0.8277, 0.8188, 0.8273, 0.8217, 0.8272, 0.8214, 0.8286, 0.8187, 0.8286, 0.8138, 0.8256, 0.814, 0.8264, 0.8145, 0.8279, 0.8145, 0.8274, 0.823, 0.8253, 0.8201, 0.8249, 0.8195, 0.8268, 0.8224, 0.8271, 0.8217, 0.8272, 0.824, 0.8268, 0.8233, 0.8282, 0.8214, 0.8286, 0.814, 0.8264, 0.8155, 0.8271, 0.8162, 0.8284, 0.8145, 0.8279, 0.8138, 0.8283, 0.8169, 0.837, 0.8175, 0.837, 0.8158, 0.8288, 0.8217, 0.829, 0.8197, 0.8371, 0.8204, 0.8371, 0.824, 0.8286, 0.823, 0.8274, 0.82, 0.8371, 0.8189, 0.8371, 0.8196, 0.8271, 0.8137, 0.8277, 0.817, 0.8371, 0.8169, 0.837, 0.8138, 0.8283, 0.8187, 0.8291, 0.8186, 0.8371, 0.8197, 0.8371, 0.8217, 0.829, 0.8246, 0.8281, 0.8206, 0.8371, 0.82, 0.8371, 0.823, 0.8274, 0.8158, 0.8272, 0.8177, 0.8371, 0.817, 0.8371, 0.8137, 0.8277, 0.8158, 0.8288, 0.8175, 0.837, 0.8186, 0.8371, 0.8187, 0.8291, 0.824, 0.8286, 0.8204, 0.8371, 0.8206, 0.8371, 0.8246, 0.8281, 0.8196, 0.8271, 0.8189, 0.8371, 0.8177, 0.8371, 0.8158, 0.8272, 0.8197, 0.8251, 0.8196, 0.8271, 0.8158, 0.8272, 0.8155, 0.8253, 0.8246, 0.8272, 0.824, 0.8286, 0.8246, 0.8281, 0.8254, 0.8264, 0.8157, 0.8275, 0.8158, 0.8288, 0.8187, 0.8291, 0.8187, 0.8277, 0.8155, 0.8253, 0.8158, 0.8272, 0.8137, 0.8277, 0.8131, 0.8259, 0.8254, 0.8264, 0.8246, 0.8281, 0.823, 0.8274, 0.8236, 0.8256, 0.8187, 0.8277, 0.8187, 0.8291, 0.8217, 0.829, 0.8221, 0.8277, 0.8131, 0.8259, 0.8137, 0.8277, 0.8138, 0.8283, 0.8132, 0.8268, 0.8236, 0.8256, 0.823, 0.8274, 0.8196, 0.8271, 0.8205, 0.8252, 0.8221, 0.8277, 0.8217, 0.829, 0.824, 0.8286, 0.8246, 0.8272, 0.8132, 0.8268, 0.8138, 0.8283, 0.8158, 0.8288, 0.815, 0.8275, 0.824, 0.8268, 0.8217, 0.8272, 0.8221, 0.8277, 0.8246, 0.8272, 0.8217, 0.8272, 0.8188, 0.8273, 0.8187, 0.8277, 0.8221, 0.8277, 0.8188, 0.8273, 0.816, 0.827, 0.8157, 0.8275, 0.8187, 0.8277, 0.8155, 0.8271, 0.814, 0.8264, 0.8132, 0.8268, 0.815, 0.8275, 0.814, 0.8264, 0.8138, 0.8256, 0.8131, 0.8259, 0.8132, 0.8268, 0.8138, 0.8256, 0.816, 0.825, 0.8155, 0.8253, 0.8131, 0.8259, 0.816, 0.825, 0.8199, 0.8249, 0.8197, 0.8251, 0.8155, 0.8253, 0.8201, 0.8249, 0.823, 0.8253, 0.8236, 0.8256, 0.8205, 0.8252, 0.823, 0.8253, 0.8246, 0.826, 0.8254, 0.8264, 0.8236, 0.8256, 0.8246, 0.826, 0.824, 0.8268, 0.8246, 0.8272, 0.8254, 0.8264, 0.8193, 0.8367, 0.8197, 0.8366, 0.8204, 0.8371, 0.8197, 0.8371, 0.8187, 0.8367, 0.8193, 0.8367, 0.8197, 0.8371, 0.8186, 0.8371, 0.8181, 0.8366, 0.8187, 0.8367, 0.8186, 0.8371, 0.8175, 0.837, 0.8177, 0.8366, 0.8181, 0.8366, 0.8175, 0.837, 0.8169, 0.837, 0.8178, 0.8366, 0.8177, 0.8366, 0.8169, 0.837, 0.817, 0.8371, 0.8182, 0.8366, 0.8178, 0.8366, 0.817, 0.8371, 0.8177, 0.8371, 0.8188, 0.8366, 0.8182, 0.8366, 0.8177, 0.8371, 0.8189, 0.8371, 0.8194, 0.8366, 0.8188, 0.8366, 0.8189, 0.8371, 0.82, 0.8371, 0.8198, 0.8366, 0.8194, 0.8366, 0.82, 0.8371, 0.8206, 0.8371, 0.8197, 0.8366, 0.8198, 0.8366, 0.8206, 0.8371, 0.8204, 0.8371, 0.816, 0.827, 0.8162, 0.8284, 0.8158, 0.8288, 0.8157, 0.8275, 0.8199, 0.8249, 0.8195, 0.8268, 0.8196, 0.8271, 0.8197, 0.8251, 0.8195, 0.8268, 0.8201, 0.8249, 0.8205, 0.8252, 0.8196, 0.8271, 0.8162, 0.8284, 0.8155, 0.8271, 0.815, 0.8275, 0.8158, 0.8288, 0.8157, 0.8389, 0.8166, 0.8389, 0.8171, 0.8503, 0.8197, 0.8389, 0.8208, 0.8389, 0.8171, 0.8503, 0.8202, 0.8389, 0.8185, 0.8389, 0.8171, 0.8503, 0.8157, 0.8389, 0.8157, 0.8389, 0.8171, 0.8503, 0.8181, 0.8389, 0.8197, 0.8389, 0.8171, 0.8503, 0.821, 0.8389, 0.8202, 0.8389, 0.8171, 0.8503, 0.8167, 0.8389, 0.8157, 0.8389, 0.8171, 0.8503, 0.8166, 0.8389, 0.8181, 0.8389, 0.8171, 0.8503, 0.8208, 0.8389, 0.821, 0.8389, 0.8171, 0.8503, 0.8185, 0.8389, 0.8167, 0.8389, 0.8171, 0.8503, 0.8151, 0.8391, 0.817, 0.8511, 0.8163, 0.839, 0.82, 0.839, 0.817, 0.8511, 0.8214, 0.8391, 0.8206, 0.8393, 0.817, 0.8511, 0.8185, 0.8394, 0.8151, 0.8392, 0.817, 0.8511, 0.8151, 0.8391, 0.8181, 0.839, 0.817, 0.8511, 0.82, 0.839, 0.8216, 0.8392, 0.817, 0.8511, 0.8206, 0.8393, 0.8164, 0.8393, 0.817, 0.8511, 0.8151, 0.8392, 0.8163, 0.839, 0.817, 0.8511, 0.8181, 0.839, 0.8214, 0.8391, 0.817, 0.8511, 0.8216, 0.8392, 0.8185, 0.8394, 0.817, 0.8511, 0.8164, 0.8393, 0.8208, 0.8389, 0.8197, 0.8389, 0.82, 0.839, 0.8214, 0.8391, 0.8197, 0.8389, 0.8181, 0.8389, 0.8181, 0.839, 0.82, 0.839, 0.8181, 0.8389, 0.8166, 0.8389, 0.8163, 0.839, 0.8181, 0.839, 0.8166, 0.8389, 0.8157, 0.8389, 0.8151, 0.8391, 0.8163, 0.839, 0.8157, 0.8389, 0.8157, 0.8389, 0.8151, 0.8392, 0.8151, 0.8391, 0.8157, 0.8389, 0.8167, 0.8389, 0.8164, 0.8393, 0.8151, 0.8392, 0.8167, 0.8389, 0.8185, 0.8389, 0.8185, 0.8394, 0.8164, 0.8393, 0.8185, 0.8389, 0.8202, 0.8389, 0.8206, 0.8393, 0.8185, 0.8394, 0.8202, 0.8389, 0.821, 0.8389, 0.8216, 0.8392, 0.8206, 0.8393, 0.821, 0.8389, 0.8208, 0.8389, 0.8214, 0.8391, 0.8216, 0.8392])
me_circle_007.materials.append(mat_material)
me_circle_007.use_remesh_fix_poles = True
me_circle_007.use_remesh_preserve_attributes = False
me_circle_007.update()

# ---- objects
ob_clear_block = bpy.data.objects.new('Clear Block', me_cube_001)
ob_log_002 = bpy.data.objects.new('Log.002', me_cylinder_003)
ob_leaves_002 = bpy.data.objects.new('Leaves.002', me_circle_007)

# ---- transforms, parenting, visibility, modifiers, constraints
ob_clear_block.location = (0.0, 0.0, 0.0)
ob_clear_block.rotation_euler = (1.571, 0.0, 0.0)
ob_log_002.location = (0.0, 0.0, 0.0)
ob_log_002.rotation_euler = (1.571, -0.0, 0.0)
_m = ob_log_002.modifiers.new('Auto Smooth', 'NODES')
_m.node_group = ng_auto_smooth
_gi = [s.identifier for s in ng_auto_smooth.interface.items_tree if s.item_type == 'SOCKET' and s.in_out == 'INPUT']
_m[_gi[1]] = 0.5236  # Angle
ob_leaves_002.parent = ob_log_002
ob_leaves_002.location = (0.0, 0.0, 0.0)
ob_leaves_002.rotation_euler = (-1.571, 0.0, 0.0)
_m = ob_leaves_002.modifiers.new('Auto Smooth', 'NODES')
_m.node_group = ng_auto_smooth
_gi = [s.identifier for s in ng_auto_smooth.interface.items_tree if s.item_type == 'SOCKET' and s.in_out == 'INPUT']
_m[_gi[1]] = 0.5236  # Angle

# ---- collection membership
scene.collection.objects.link(ob_clear_block)
scene.collection.objects.link(ob_log_002)
scene.collection.objects.link(ob_leaves_002)

# ---- scene / render settings (as saved in the file)
scene.frame_start = 1; scene.frame_end = 250; scene.frame_set(1)
scene.render.engine = 'BLENDER_EEVEE_NEXT'
scene.cycles.sampling_pattern = 'TABULATED_SOBOL'
scene.cycles.use_light_tree = False
scene.view_settings.view_transform = 'Filmic'
bpy.context.view_layer.update()

# ---- added for rendering (the .blend has no active camera and no usable light): camera, sun
cam_auto = bpy.data.cameras.new('AutoCamera')
cam_auto.lens = 50.0
cam_auto.sensor_width = 36.0
cam_auto.clip_end = 1000.0
ob_auto_camera = bpy.data.objects.new('AutoCamera', cam_auto)
scene.collection.objects.link(ob_auto_camera)
ob_auto_camera.location = (3.55182, -4.25648, 4.07564)
ob_auto_camera.rotation_euler = (1.09748, -7.21219e-08, 0.694738)
scene.camera = ob_auto_camera
light_auto_sun = bpy.data.lights.new('AutoSun', 'SUN')
light_auto_sun.energy = 3.0
light_auto_sun.angle = 0.0523599
ob_auto_sun = bpy.data.objects.new('AutoSun', light_auto_sun)
scene.collection.objects.link(ob_auto_sun)
ob_auto_sun.rotation_euler = (0.872665, 0.174533, 0.523599)
bpy.context.view_layer.update()
